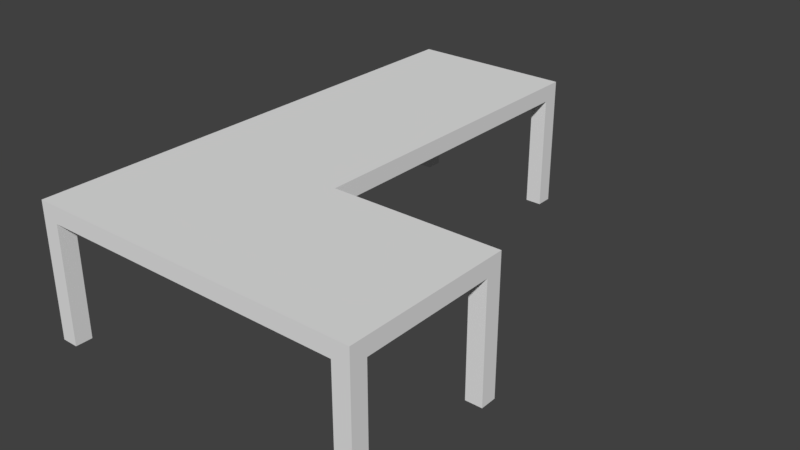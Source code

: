 # Source: Desk_2x3x1.blend  (saved by Blender 2.79.0; exported with 4.5.12 LTS)
import bpy
from mathutils import Matrix  # noqa: F401  (used for matrix-valued properties, if any)

bpy.ops.wm.read_factory_settings(use_empty=True)
scene = bpy.context.scene
scene.name = 'Scene'

# ---- collections
col_collection_1 = bpy.data.collections.new('Collection 1'); scene.collection.children.link(col_collection_1)

# ---- world
world_world = bpy.data.worlds.new('World'); scene.world = world_world
world_world.color = (0.05088, 0.05088, 0.05088)
world_world.use_sun_shadow = False
world_world.sun_shadow_jitter_overblur = 0.0
world_world.cycles.sampling_method = 'MANUAL'

# ---- meshes
me_desk_2x3x1_a = bpy.data.meshes.new('Desk_2x3x1_A')
me_desk_2x3x1_a.from_pydata([(1.0, 1.0, 0.8), (1.0, -4.47e-07, 0.8), (0.0, 0.0, 0.8), (2.384e-07, 1.0, 0.8), (1.0, 2.0, 0.8), (4.768e-07, 2.0, 0.8), (1.0, 3.0, 0.8), (7.153e-07, 3.0, 0.8), (2.0, 1.0, 0.8), (2.0, -7.451e-07, 0.8), (2.0, 1.0, 0.7), (2.0, -4.768e-07, 0.7), (1.0, -1.788e-07, 0.7), (1.192e-07, -8.941e-08, 0.7), (1.0, 1.0, 0.7), (3.874e-07, 1.0, 0.7), (1.0, 2.0, 0.7), (6.258e-07, 2.0, 0.7), (1.0, 3.0, 0.7), (8.643e-07, 3.0, 0.7), (1.0, 0.9, 0.7), (1.0, 0.1, 0.7), (2.0, 0.9, 0.7), (2.0, 0.1, 0.7), (1.1, 1.0, 0.7), (1.9, 1.0, 0.7), (1.9, -3.775e-07, 0.7), (1.1, -2.782e-07, 0.7), (1.1, 0.1, 0.7), (1.9, 0.1, 0.7), (1.1, 0.9, 0.7), (1.9, 0.9, 0.7), (0.9, 1.0, 0.7), (0.1, 1.0, 0.7), (0.9, -1.49e-07, 0.7), (0.1, -1.192e-07, 0.7), (2.086e-07, 0.1, 0.7), (2.98e-07, 0.9, 0.7), (1.0, 0.9, 0.7), (1.0, 0.1, 0.7), (0.1, 0.9, 0.7), (0.1, 0.1, 0.7), (0.9, 0.9, 0.7), (0.9, 0.1, 0.7), (0.9, 2.0, 0.7), (0.1, 2.0, 0.7), (0.9, 3.0, 0.7), (0.1, 3.0, 0.7), (7.848e-07, 2.9, 0.7), (7.053e-07, 2.1, 0.7), (1.0, 2.9, 0.7), (1.0, 2.1, 0.7), (0.1, 2.1, 0.7), (0.9, 2.1, 0.7), (0.1, 2.9, 0.7), (0.9, 2.9, 0.7), (5.464e-07, 1.9, 0.7), (4.669e-07, 1.1, 0.7), (1.0, 1.9, 0.7), (1.0, 1.1, 0.7), (0.1, 2.0, 0.7), (0.9, 2.0, 0.7), (0.1, 1.0, 0.7), (0.9, 1.0, 0.7), (0.1, 1.1, 0.7), (0.9, 1.1, 0.7), (0.1, 1.9, 0.7), (0.9, 1.9, 0.7), (0.1, 1.0, -1.416e-07), (3.874e-07, 1.0, -1.416e-07), (0.1, -1.192e-07, -1.416e-07), (1.192e-07, -8.941e-08, -1.416e-07), (2.98e-07, 0.9, -1.416e-07), (0.1, 3.0, 3.353e-07), (8.643e-07, 3.0, 3.353e-07), (2.0, 0.1, -8.196e-08), (2.0, -4.768e-07, -8.196e-08), (1.9, 1.0, -8.196e-08), (2.0, 1.0, -8.196e-08), (2.0, 0.9, -8.196e-08), (1.9, -3.775e-07, -8.196e-08), (1.9, 0.1, -8.196e-08), (1.9, 0.9, -8.196e-08), (1.0, 1.0, -1.416e-07), (0.9, 1.0, -1.416e-07), (2.086e-07, 0.1, -1.416e-07), (1.0, 0.9, -1.416e-07), (0.1, 0.1, -1.416e-07), (0.1, 0.9, -1.416e-07), (0.9, 0.9, -1.416e-07), (1.0, 3.0, 3.353e-07), (0.9, 3.0, 3.353e-07), (7.848e-07, 2.9, 2.757e-07), (1.0, 2.9, 2.757e-07), (0.9, 2.9, 2.757e-07), (0.1, 2.9, 2.757e-07)], [], [(0, 3, 2, 1), (50, 55, 94, 93), (12, 1, 2, 13, 35, 34), (13, 2, 3, 15, 37, 36), (3, 0, 4, 5), (17, 5, 7, 19, 48, 49), (15, 3, 5, 17, 56, 57), (0, 14, 59, 58, 16, 4), (6, 18, 46, 47, 19, 7), (5, 4, 6, 7), (4, 16, 51, 50, 18, 6), (10, 8, 9, 11, 23, 22), (0, 1, 9, 8), (1, 12, 27, 26, 11, 9), (14, 0, 8, 10, 25, 24), (13, 36, 85, 71), (43, 39, 12, 34), (22, 31, 82, 79), (29, 31, 22, 23), (12, 21, 28, 27), (27, 28, 29, 26), (21, 20, 30, 28), (28, 30, 31, 29), (20, 14, 24, 30), (30, 24, 25, 31), (19, 47, 73, 74), (41, 43, 34, 35), (25, 10, 78, 77), (37, 40, 41, 36), (33, 32, 42, 40), (40, 42, 43, 41), (37, 15, 69, 72), (42, 38, 39, 43), (44, 53, 51, 16), (53, 55, 50, 51), (17, 49, 52, 45), (45, 52, 53, 44), (49, 48, 54, 52), (52, 54, 55, 53), (36, 41, 87, 85), (54, 47, 46, 55), (67, 61, 16, 58), (63, 65, 59, 14), (65, 67, 58, 59), (15, 57, 64, 62), (62, 64, 65, 63), (57, 56, 66, 64), (64, 66, 67, 65), (56, 17, 60, 66), (66, 60, 61, 67), (82, 77, 78, 79), (94, 91, 90, 93), (80, 81, 75, 76), (85, 87, 70, 71), (69, 68, 88, 72), (84, 83, 86, 89), (92, 74, 73, 95), (38, 42, 89, 86), (54, 48, 92, 95), (14, 38, 86, 83), (26, 29, 81, 80), (10, 22, 79, 78), (41, 35, 70, 87), (46, 18, 90, 91), (33, 40, 88, 68), (48, 19, 74, 92), (15, 33, 68, 69), (47, 54, 95, 73), (23, 11, 76, 75), (31, 25, 77, 82), (11, 26, 80, 76), (42, 32, 84, 89), (55, 46, 91, 94), (18, 50, 93, 90), (35, 13, 71, 70), (32, 14, 83, 84), (29, 23, 75, 81), (40, 37, 72, 88)])
me_desk_2x3x1_a.use_remesh_preserve_volume = False
me_desk_2x3x1_a.use_remesh_preserve_attributes = False
me_desk_2x3x1_a.use_mirror_vertex_groups = False
me_desk_2x3x1_a.update()

# ---- objects
ob_desk_2x3x1 = bpy.data.objects.new('Desk_2x3x1', me_desk_2x3x1_a)

# ---- transforms, parenting, visibility, modifiers, constraints
ob_desk_2x3x1.location = (0.0, 0.0, 0.0)
ob_desk_2x3x1.lock_rotations_4d = False
ob_desk_2x3x1.empty_display_type = 'ARROWS'
ob_desk_2x3x1.lineart.crease_threshold = 0.0

# ---- collection membership
col_collection_1.objects.link(ob_desk_2x3x1)

# ---- scene / render settings (as saved in the file)
scene.frame_start = 1; scene.frame_end = 250; scene.frame_set(1)
scene.render.engine = 'BLENDER_EEVEE_NEXT'
scene.render.resolution_percentage = 50
scene.render.dither_intensity = 0.0
scene.cycles.use_denoising = False
scene.cycles.samples = 128
scene.cycles.sampling_pattern = 'TABULATED_SOBOL'
scene.cycles.use_adaptive_sampling = False
scene.cycles.use_light_tree = False
scene.cycles.blur_glossy = 0.0
scene.cycles.sample_clamp_indirect = 0.0
scene.view_settings.view_transform = 'Standard'
bpy.context.view_layer.update()

# ---- added for rendering (the .blend has no active camera and no usable light): camera, sun
cam_auto = bpy.data.cameras.new('AutoCamera')
cam_auto.lens = 50.0
cam_auto.sensor_width = 36.0
cam_auto.clip_end = 1000.0
ob_auto_camera = bpy.data.objects.new('AutoCamera', cam_auto)
scene.collection.objects.link(ob_auto_camera)
ob_auto_camera.location = (4.41708, -2.60049, 3.13366)
ob_auto_camera.rotation_euler = (1.09748, -7.21219e-08, 0.694738)
scene.camera = ob_auto_camera
light_auto_sun = bpy.data.lights.new('AutoSun', 'SUN')
light_auto_sun.energy = 3.0
light_auto_sun.angle = 0.0523599
ob_auto_sun = bpy.data.objects.new('AutoSun', light_auto_sun)
scene.collection.objects.link(ob_auto_sun)
ob_auto_sun.rotation_euler = (0.872665, 0.174533, 0.523599)
bpy.context.view_layer.update()

